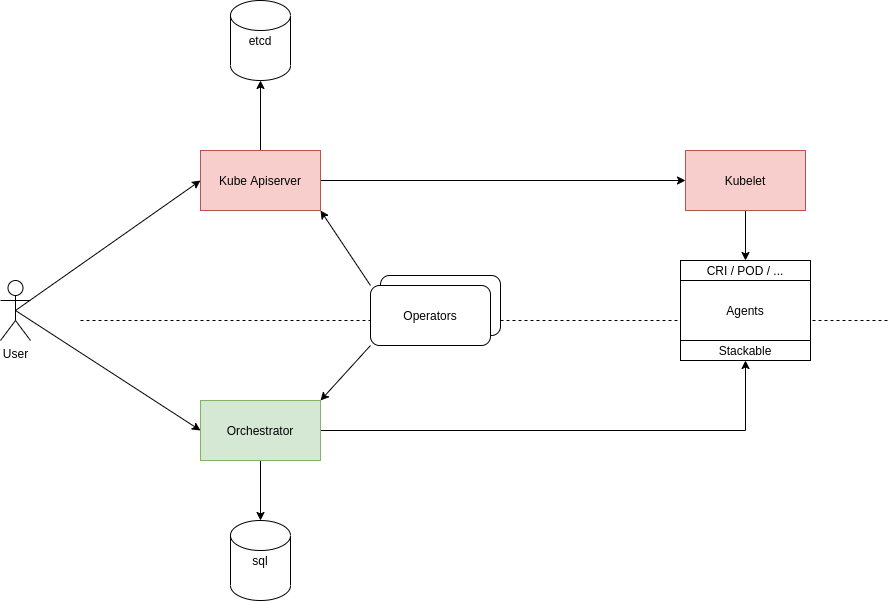

The diagram above was exported from draw.io. Its source (the exported page's mxGraphModel, read from the mxfile embedded in the PNG):
<mxGraphModel dx="2575" dy="984" grid="1" gridSize="10" guides="1" tooltips="1" connect="1" arrows="1" fold="1" page="1" pageScale="1" pageWidth="1169" pageHeight="827" math="0" shadow="0">
  <root>
    <mxCell id="0" />
    <mxCell id="1" parent="0" />
    <mxCell id="XTE4oABpliCsmJulg__6-10" value="" style="endArrow=none;dashed=1;html=1;" edge="1" parent="1">
      <mxGeometry width="50" height="50" relative="1" as="geometry">
        <mxPoint x="-870" y="370" as="sourcePoint" />
        <mxPoint x="-60" y="370" as="targetPoint" />
      </mxGeometry>
    </mxCell>
    <mxCell id="XTE4oABpliCsmJulg__6-8" value="" style="rounded=1;whiteSpace=wrap;html=1;" vertex="1" parent="1">
      <mxGeometry x="-570" y="325" width="120" height="60" as="geometry" />
    </mxCell>
    <mxCell id="XTE4oABpliCsmJulg__6-20" style="edgeStyle=none;rounded=0;orthogonalLoop=1;jettySize=auto;html=1;exitX=0.5;exitY=0.5;exitDx=0;exitDy=0;exitPerimeter=0;entryX=0;entryY=0.5;entryDx=0;entryDy=0;" edge="1" parent="1" source="XTE4oABpliCsmJulg__6-1" target="XTE4oABpliCsmJulg__6-11">
      <mxGeometry relative="1" as="geometry" />
    </mxCell>
    <mxCell id="XTE4oABpliCsmJulg__6-21" style="edgeStyle=none;rounded=0;orthogonalLoop=1;jettySize=auto;html=1;exitX=0.5;exitY=0.5;exitDx=0;exitDy=0;exitPerimeter=0;entryX=0;entryY=0.5;entryDx=0;entryDy=0;" edge="1" parent="1" source="XTE4oABpliCsmJulg__6-1" target="XTE4oABpliCsmJulg__6-3">
      <mxGeometry relative="1" as="geometry" />
    </mxCell>
    <mxCell id="XTE4oABpliCsmJulg__6-1" value="User" style="shape=umlActor;verticalLabelPosition=bottom;verticalAlign=top;html=1;outlineConnect=0;" vertex="1" parent="1">
      <mxGeometry x="-950" y="330" width="30" height="60" as="geometry" />
    </mxCell>
    <mxCell id="XTE4oABpliCsmJulg__6-22" style="edgeStyle=orthogonalEdgeStyle;rounded=0;orthogonalLoop=1;jettySize=auto;html=1;exitX=1;exitY=0.5;exitDx=0;exitDy=0;entryX=0.5;entryY=1;entryDx=0;entryDy=0;" edge="1" parent="1" source="XTE4oABpliCsmJulg__6-3" target="XTE4oABpliCsmJulg__6-16">
      <mxGeometry relative="1" as="geometry" />
    </mxCell>
    <mxCell id="XTE4oABpliCsmJulg__6-26" value="" style="edgeStyle=orthogonalEdgeStyle;rounded=0;orthogonalLoop=1;jettySize=auto;html=1;" edge="1" parent="1" source="XTE4oABpliCsmJulg__6-3" target="XTE4oABpliCsmJulg__6-13">
      <mxGeometry relative="1" as="geometry" />
    </mxCell>
    <mxCell id="XTE4oABpliCsmJulg__6-3" value="Orchestrator" style="rounded=0;whiteSpace=wrap;html=1;fillColor=#d5e8d4;strokeColor=#82b366;" vertex="1" parent="1">
      <mxGeometry x="-750" y="450" width="120" height="60" as="geometry" />
    </mxCell>
    <mxCell id="XTE4oABpliCsmJulg__6-4" value="Agents" style="rounded=0;whiteSpace=wrap;html=1;" vertex="1" parent="1">
      <mxGeometry x="-270" y="330" width="130" height="60" as="geometry" />
    </mxCell>
    <mxCell id="XTE4oABpliCsmJulg__6-19" style="rounded=0;orthogonalLoop=1;jettySize=auto;html=1;exitX=0;exitY=0;exitDx=0;exitDy=0;entryX=1;entryY=1;entryDx=0;entryDy=0;" edge="1" parent="1" source="XTE4oABpliCsmJulg__6-7" target="XTE4oABpliCsmJulg__6-11">
      <mxGeometry relative="1" as="geometry" />
    </mxCell>
    <mxCell id="XTE4oABpliCsmJulg__6-7" value="Operators" style="rounded=1;whiteSpace=wrap;html=1;" vertex="1" parent="1">
      <mxGeometry x="-580" y="335" width="120" height="60" as="geometry" />
    </mxCell>
    <mxCell id="XTE4oABpliCsmJulg__6-23" style="edgeStyle=orthogonalEdgeStyle;rounded=0;orthogonalLoop=1;jettySize=auto;html=1;exitX=1;exitY=0.5;exitDx=0;exitDy=0;entryX=0;entryY=0.5;entryDx=0;entryDy=0;" edge="1" parent="1" source="XTE4oABpliCsmJulg__6-11" target="XTE4oABpliCsmJulg__6-14">
      <mxGeometry relative="1" as="geometry" />
    </mxCell>
    <mxCell id="XTE4oABpliCsmJulg__6-25" value="" style="edgeStyle=orthogonalEdgeStyle;rounded=0;orthogonalLoop=1;jettySize=auto;html=1;" edge="1" parent="1" source="XTE4oABpliCsmJulg__6-11" target="XTE4oABpliCsmJulg__6-12">
      <mxGeometry relative="1" as="geometry" />
    </mxCell>
    <mxCell id="XTE4oABpliCsmJulg__6-11" value="Kube Apiserver" style="rounded=0;whiteSpace=wrap;html=1;fillColor=#f8cecc;strokeColor=#b85450;" vertex="1" parent="1">
      <mxGeometry x="-750" y="200" width="120" height="60" as="geometry" />
    </mxCell>
    <mxCell id="XTE4oABpliCsmJulg__6-12" value="etcd" style="shape=cylinder2;whiteSpace=wrap;html=1;boundedLbl=1;backgroundOutline=1;size=15;" vertex="1" parent="1">
      <mxGeometry x="-720" y="50" width="60" height="80" as="geometry" />
    </mxCell>
    <mxCell id="XTE4oABpliCsmJulg__6-13" value="sql" style="shape=cylinder2;whiteSpace=wrap;html=1;boundedLbl=1;backgroundOutline=1;size=15;" vertex="1" parent="1">
      <mxGeometry x="-720" y="570" width="60" height="80" as="geometry" />
    </mxCell>
    <mxCell id="XTE4oABpliCsmJulg__6-24" style="edgeStyle=orthogonalEdgeStyle;rounded=0;orthogonalLoop=1;jettySize=auto;html=1;exitX=0.5;exitY=1;exitDx=0;exitDy=0;entryX=0.5;entryY=0;entryDx=0;entryDy=0;" edge="1" parent="1" source="XTE4oABpliCsmJulg__6-14" target="XTE4oABpliCsmJulg__6-15">
      <mxGeometry relative="1" as="geometry" />
    </mxCell>
    <mxCell id="XTE4oABpliCsmJulg__6-14" value="Kubelet" style="rounded=0;whiteSpace=wrap;html=1;fillColor=#f8cecc;strokeColor=#b85450;" vertex="1" parent="1">
      <mxGeometry x="-265" y="200" width="120" height="60" as="geometry" />
    </mxCell>
    <mxCell id="XTE4oABpliCsmJulg__6-15" value="CRI / POD / ..." style="rounded=0;whiteSpace=wrap;html=1;" vertex="1" parent="1">
      <mxGeometry x="-270" y="310" width="130" height="20" as="geometry" />
    </mxCell>
    <mxCell id="XTE4oABpliCsmJulg__6-16" value="Stackable" style="rounded=0;whiteSpace=wrap;html=1;" vertex="1" parent="1">
      <mxGeometry x="-270" y="390" width="130" height="20" as="geometry" />
    </mxCell>
    <mxCell id="XTE4oABpliCsmJulg__6-18" value="" style="endArrow=classic;html=1;exitX=0;exitY=1;exitDx=0;exitDy=0;entryX=1;entryY=0;entryDx=0;entryDy=0;" edge="1" parent="1" source="XTE4oABpliCsmJulg__6-7" target="XTE4oABpliCsmJulg__6-3">
      <mxGeometry width="50" height="50" relative="1" as="geometry">
        <mxPoint x="-320" y="490" as="sourcePoint" />
        <mxPoint x="-270" y="440" as="targetPoint" />
      </mxGeometry>
    </mxCell>
  </root>
</mxGraphModel>